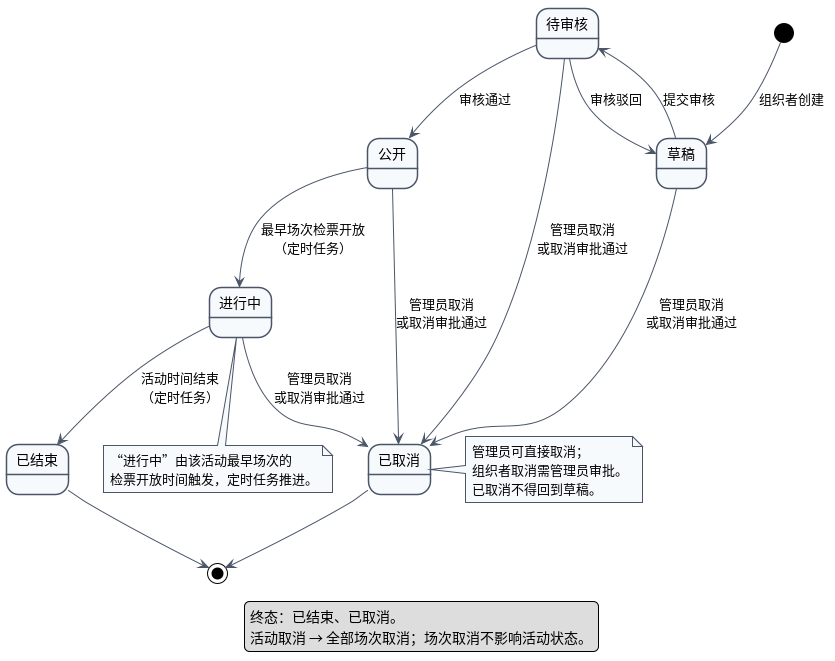

The diagram above was rendered by PlantUML. Its source (embedded in the PNG):
@startuml UML状态图_活动
skinparam shadowing false
skinparam defaultFontName "Noto Sans CJK SC"
skinparam ArrowColor #4A5568
skinparam StateBackgroundColor #F7FAFC
skinparam StateBorderColor #4A5568
skinparam noteBackgroundColor #F7FAFC
skinparam noteBorderColor #4A5568

state "草稿" as DRAFT
state "待审核" as PENDING
state "公开" as PUBLISHED
state "进行中" as ONGOING
state "已结束" as ENDED
state "已取消" as CANCELLED

[*] --> DRAFT : 组织者创建
DRAFT --> PENDING : 提交审核
PENDING --> PUBLISHED : 审核通过
PENDING --> DRAFT : 审核驳回
PUBLISHED --> ONGOING : 最早场次检票开放\n（定时任务）
ONGOING --> ENDED : 活动时间结束\n（定时任务）

DRAFT --> CANCELLED : 管理员取消\n或取消审批通过
PENDING --> CANCELLED : 管理员取消\n或取消审批通过
PUBLISHED --> CANCELLED : 管理员取消\n或取消审批通过
ONGOING --> CANCELLED : 管理员取消\n或取消审批通过

ENDED --> [*]
CANCELLED --> [*]

note right of CANCELLED
  管理员可直接取消；
  组织者取消需管理员审批。
  已取消不得回到草稿。
end note

note bottom of ONGOING
  “进行中”由该活动最早场次的
  检票开放时间触发，定时任务推进。
end note

legend bottom
  终态：已结束、已取消。
  活动取消 → 全部场次取消；场次取消不影响活动状态。
endlegend
@enduml